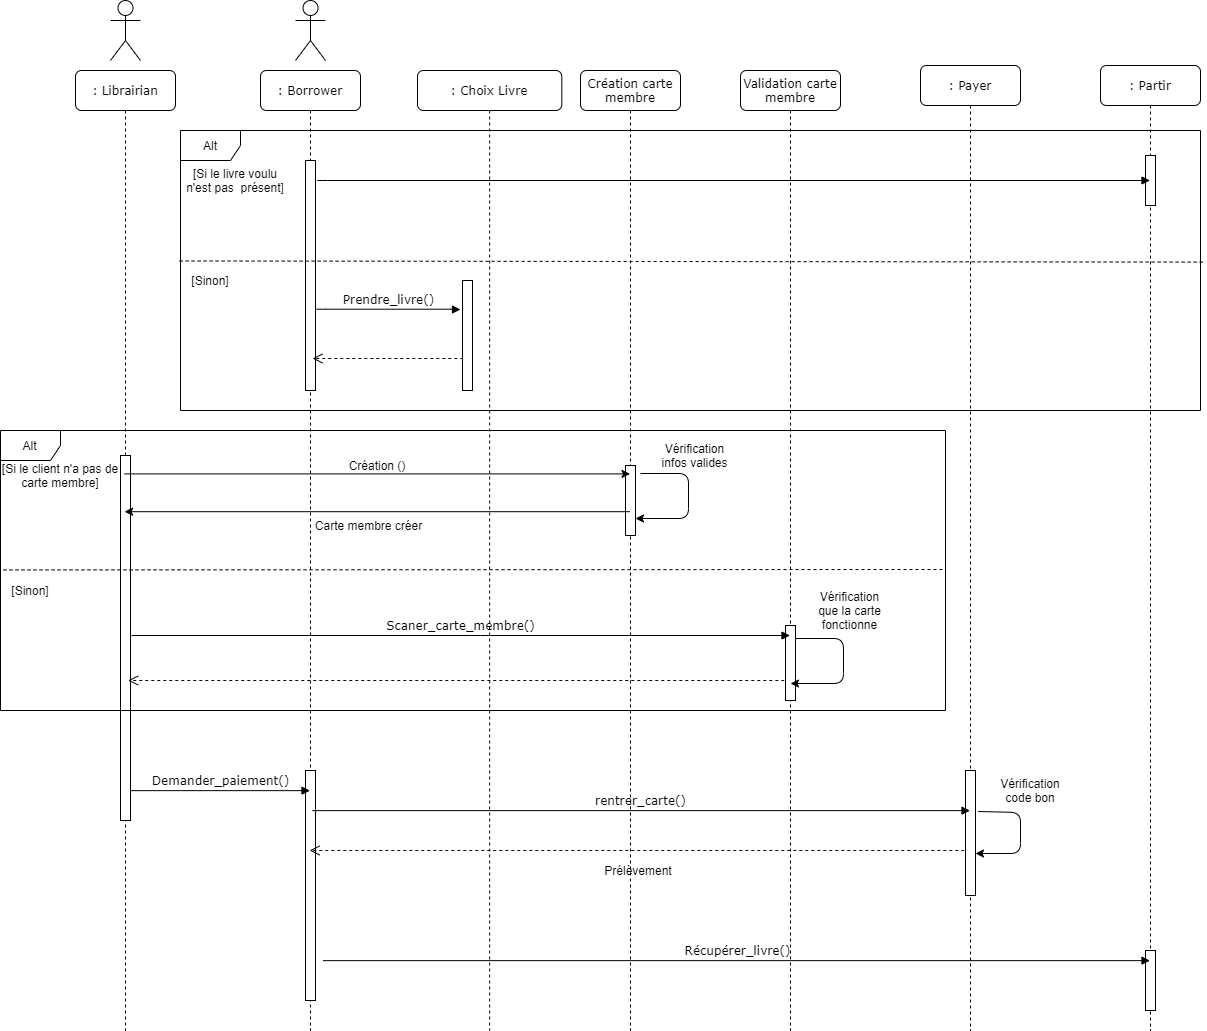

The diagram above was exported from draw.io. Its source (the exported page's mxGraphModel, read from the mxfile embedded in the PNG):
<mxGraphModel dx="2919" dy="1197" grid="1" gridSize="10" guides="1" tooltips="1" connect="1" arrows="1" fold="1" page="1" pageScale="1" pageWidth="583" pageHeight="827" math="0" shadow="0">
  <root>
    <mxCell id="0" />
    <mxCell id="1" parent="0" />
    <mxCell id="sLJbbiWrvbBT7OwdCZ5v-8" value=": Borrower" style="shape=umlLifeline;perimeter=lifelinePerimeter;whiteSpace=wrap;html=1;container=1;collapsible=0;recursiveResize=0;outlineConnect=0;rounded=1;shadow=0;comic=0;labelBackgroundColor=none;strokeWidth=1;fontFamily=Verdana;fontSize=12;align=center;" vertex="1" parent="1">
      <mxGeometry x="-70" y="390" width="100" height="960" as="geometry" />
    </mxCell>
    <mxCell id="sLJbbiWrvbBT7OwdCZ5v-9" value="" style="html=1;points=[];perimeter=orthogonalPerimeter;rounded=0;shadow=0;comic=0;labelBackgroundColor=none;strokeWidth=1;fontFamily=Verdana;fontSize=12;align=center;" vertex="1" parent="sLJbbiWrvbBT7OwdCZ5v-8">
      <mxGeometry x="45" y="90" width="10" height="230" as="geometry" />
    </mxCell>
    <mxCell id="sLJbbiWrvbBT7OwdCZ5v-98" value="" style="html=1;points=[];perimeter=orthogonalPerimeter;rounded=0;shadow=0;comic=0;labelBackgroundColor=none;strokeWidth=1;fontFamily=Verdana;fontSize=12;align=center;" vertex="1" parent="sLJbbiWrvbBT7OwdCZ5v-8">
      <mxGeometry x="45" y="700" width="10" height="230" as="geometry" />
    </mxCell>
    <mxCell id="sLJbbiWrvbBT7OwdCZ5v-10" value="Prendre_livre()" style="html=1;verticalAlign=bottom;endArrow=block;labelBackgroundColor=none;fontFamily=Verdana;fontSize=12;edgeStyle=elbowEdgeStyle;elbow=vertical;" edge="1" parent="1">
      <mxGeometry relative="1" as="geometry">
        <mxPoint x="-15" y="629" as="sourcePoint" />
        <mxPoint x="130" y="629" as="targetPoint" />
      </mxGeometry>
    </mxCell>
    <mxCell id="sLJbbiWrvbBT7OwdCZ5v-12" value="" style="shape=umlActor;verticalLabelPosition=bottom;verticalAlign=top;html=1;outlineConnect=0;" vertex="1" parent="1">
      <mxGeometry x="-35" y="320" width="30" height="60" as="geometry" />
    </mxCell>
    <mxCell id="sLJbbiWrvbBT7OwdCZ5v-15" value=": Choix Livre" style="shape=umlLifeline;perimeter=lifelinePerimeter;whiteSpace=wrap;html=1;container=1;collapsible=0;recursiveResize=0;outlineConnect=0;rounded=1;shadow=0;comic=0;labelBackgroundColor=none;strokeWidth=1;fontFamily=Verdana;fontSize=12;align=center;" vertex="1" parent="1">
      <mxGeometry x="87" y="390" width="144.33" height="960" as="geometry" />
    </mxCell>
    <mxCell id="sLJbbiWrvbBT7OwdCZ5v-29" value="" style="html=1;points=[];perimeter=orthogonalPerimeter;rounded=0;shadow=0;comic=0;labelBackgroundColor=none;strokeWidth=1;fontFamily=Verdana;fontSize=12;align=center;" vertex="1" parent="sLJbbiWrvbBT7OwdCZ5v-15">
      <mxGeometry x="45" y="210" width="10" height="110" as="geometry" />
    </mxCell>
    <mxCell id="sLJbbiWrvbBT7OwdCZ5v-30" value="" style="html=1;verticalAlign=bottom;endArrow=open;dashed=1;endSize=8;labelBackgroundColor=none;fontFamily=Verdana;fontSize=12;edgeStyle=elbowEdgeStyle;elbow=vertical;" edge="1" parent="1">
      <mxGeometry relative="1" as="geometry">
        <mxPoint x="-18" y="678" as="targetPoint" />
        <Array as="points">
          <mxPoint x="77.5" y="678" />
          <mxPoint x="107.5" y="678" />
        </Array>
        <mxPoint x="132.5" y="678.4999999999998" as="sourcePoint" />
      </mxGeometry>
    </mxCell>
    <mxCell id="sLJbbiWrvbBT7OwdCZ5v-33" value=": Partir" style="shape=umlLifeline;perimeter=lifelinePerimeter;whiteSpace=wrap;html=1;container=1;collapsible=0;recursiveResize=0;outlineConnect=0;rounded=1;shadow=0;comic=0;labelBackgroundColor=none;strokeWidth=1;fontFamily=Verdana;fontSize=12;align=center;" vertex="1" parent="1">
      <mxGeometry x="770" y="385" width="100" height="965" as="geometry" />
    </mxCell>
    <mxCell id="sLJbbiWrvbBT7OwdCZ5v-36" value="" style="html=1;points=[];perimeter=orthogonalPerimeter;rounded=0;shadow=0;comic=0;labelBackgroundColor=none;strokeWidth=1;fontFamily=Verdana;fontSize=12;align=center;" vertex="1" parent="sLJbbiWrvbBT7OwdCZ5v-33">
      <mxGeometry x="45" y="90" width="10" height="50" as="geometry" />
    </mxCell>
    <mxCell id="sLJbbiWrvbBT7OwdCZ5v-114" value="" style="html=1;points=[];perimeter=orthogonalPerimeter;rounded=0;shadow=0;comic=0;labelBackgroundColor=none;strokeWidth=1;fontFamily=Verdana;fontSize=12;align=center;" vertex="1" parent="sLJbbiWrvbBT7OwdCZ5v-33">
      <mxGeometry x="45" y="885" width="10" height="60" as="geometry" />
    </mxCell>
    <mxCell id="sLJbbiWrvbBT7OwdCZ5v-41" value="[Si le livre voulu n'est pas&amp;nbsp; présent]" style="text;html=1;strokeColor=none;fillColor=none;align=center;verticalAlign=middle;whiteSpace=wrap;rounded=0;" vertex="1" parent="1">
      <mxGeometry x="-150" y="490" width="110" height="20" as="geometry" />
    </mxCell>
    <mxCell id="sLJbbiWrvbBT7OwdCZ5v-46" value="" style="endArrow=none;dashed=1;html=1;exitX=-0.001;exitY=0.466;exitDx=0;exitDy=0;exitPerimeter=0;entryX=1.004;entryY=0.47;entryDx=0;entryDy=0;entryPerimeter=0;" edge="1" parent="1" target="sLJbbiWrvbBT7OwdCZ5v-101">
      <mxGeometry width="50" height="50" relative="1" as="geometry">
        <mxPoint x="-150.8699999999999" y="580.48" as="sourcePoint" />
        <mxPoint x="990" y="580" as="targetPoint" />
      </mxGeometry>
    </mxCell>
    <mxCell id="sLJbbiWrvbBT7OwdCZ5v-47" value="" style="html=1;verticalAlign=bottom;endArrow=block;labelBackgroundColor=none;fontFamily=Verdana;fontSize=12;edgeStyle=elbowEdgeStyle;elbow=vertical;" edge="1" parent="1" target="sLJbbiWrvbBT7OwdCZ5v-33">
      <mxGeometry relative="1" as="geometry">
        <mxPoint x="-13" y="499.5" as="sourcePoint" />
        <mxPoint x="631.5" y="500" as="targetPoint" />
        <Array as="points">
          <mxPoint x="-28" y="500" />
        </Array>
      </mxGeometry>
    </mxCell>
    <mxCell id="sLJbbiWrvbBT7OwdCZ5v-49" value="[Sinon]" style="text;html=1;strokeColor=none;fillColor=none;align=center;verticalAlign=middle;whiteSpace=wrap;rounded=0;" vertex="1" parent="1">
      <mxGeometry x="-140" y="590" width="40" height="20" as="geometry" />
    </mxCell>
    <mxCell id="sLJbbiWrvbBT7OwdCZ5v-57" value="Création carte membre" style="shape=umlLifeline;perimeter=lifelinePerimeter;whiteSpace=wrap;html=1;container=1;collapsible=0;recursiveResize=0;outlineConnect=0;rounded=1;shadow=0;comic=0;labelBackgroundColor=none;strokeWidth=1;fontFamily=Verdana;fontSize=12;align=center;" vertex="1" parent="1">
      <mxGeometry x="250" y="390" width="100" height="960" as="geometry" />
    </mxCell>
    <mxCell id="sLJbbiWrvbBT7OwdCZ5v-58" value="" style="html=1;points=[];perimeter=orthogonalPerimeter;rounded=0;shadow=0;comic=0;labelBackgroundColor=none;strokeWidth=1;fontFamily=Verdana;fontSize=12;align=center;" vertex="1" parent="sLJbbiWrvbBT7OwdCZ5v-57">
      <mxGeometry x="45" y="395" width="10" height="70" as="geometry" />
    </mxCell>
    <mxCell id="sLJbbiWrvbBT7OwdCZ5v-59" value="Validation carte membre" style="shape=umlLifeline;perimeter=lifelinePerimeter;whiteSpace=wrap;html=1;container=1;collapsible=0;recursiveResize=0;outlineConnect=0;rounded=1;shadow=0;comic=0;labelBackgroundColor=none;strokeWidth=1;fontFamily=Verdana;fontSize=12;align=center;" vertex="1" parent="1">
      <mxGeometry x="410" y="390" width="100" height="960" as="geometry" />
    </mxCell>
    <mxCell id="sLJbbiWrvbBT7OwdCZ5v-60" value="" style="html=1;points=[];perimeter=orthogonalPerimeter;rounded=0;shadow=0;comic=0;labelBackgroundColor=none;strokeWidth=1;fontFamily=Verdana;fontSize=12;align=center;" vertex="1" parent="sLJbbiWrvbBT7OwdCZ5v-59">
      <mxGeometry x="45" y="555" width="10" height="75" as="geometry" />
    </mxCell>
    <mxCell id="sLJbbiWrvbBT7OwdCZ5v-69" value="" style="endArrow=classic;html=1;" edge="1" parent="1" target="sLJbbiWrvbBT7OwdCZ5v-58">
      <mxGeometry width="50" height="50" relative="1" as="geometry">
        <mxPoint x="310" y="793" as="sourcePoint" />
        <mxPoint x="310" y="838" as="targetPoint" />
        <Array as="points">
          <mxPoint x="358" y="793" />
          <mxPoint x="358" y="838" />
        </Array>
      </mxGeometry>
    </mxCell>
    <mxCell id="sLJbbiWrvbBT7OwdCZ5v-72" value="Vérification infos valides" style="text;html=1;strokeColor=none;fillColor=none;align=center;verticalAlign=middle;whiteSpace=wrap;rounded=0;" vertex="1" parent="1">
      <mxGeometry x="328" y="765" width="73" height="20" as="geometry" />
    </mxCell>
    <mxCell id="sLJbbiWrvbBT7OwdCZ5v-76" value="Scaner_carte_membre()" style="html=1;verticalAlign=bottom;endArrow=block;labelBackgroundColor=none;fontFamily=Verdana;fontSize=12;edgeStyle=elbowEdgeStyle;elbow=vertical;" edge="1" parent="1">
      <mxGeometry relative="1" as="geometry">
        <mxPoint x="-199" y="955" as="sourcePoint" />
        <mxPoint x="459.5" y="955" as="targetPoint" />
        <Array as="points">
          <mxPoint x="150" y="955" />
        </Array>
      </mxGeometry>
    </mxCell>
    <mxCell id="sLJbbiWrvbBT7OwdCZ5v-79" value="" style="shape=umlActor;verticalLabelPosition=bottom;verticalAlign=top;html=1;outlineConnect=0;" vertex="1" parent="1">
      <mxGeometry x="-220" y="320" width="30" height="60" as="geometry" />
    </mxCell>
    <mxCell id="sLJbbiWrvbBT7OwdCZ5v-80" value=": Librairian" style="shape=umlLifeline;perimeter=lifelinePerimeter;whiteSpace=wrap;html=1;container=1;collapsible=0;recursiveResize=0;outlineConnect=0;rounded=1;shadow=0;comic=0;labelBackgroundColor=none;strokeWidth=1;fontFamily=Verdana;fontSize=12;align=center;" vertex="1" parent="1">
      <mxGeometry x="-255" y="390" width="100" height="960" as="geometry" />
    </mxCell>
    <mxCell id="sLJbbiWrvbBT7OwdCZ5v-81" value="" style="html=1;points=[];perimeter=orthogonalPerimeter;rounded=0;shadow=0;comic=0;labelBackgroundColor=none;strokeWidth=1;fontFamily=Verdana;fontSize=12;align=center;" vertex="1" parent="sLJbbiWrvbBT7OwdCZ5v-80">
      <mxGeometry x="45" y="385" width="10" height="365" as="geometry" />
    </mxCell>
    <mxCell id="sLJbbiWrvbBT7OwdCZ5v-70" value="" style="endArrow=classic;html=1;" edge="1" parent="1" source="sLJbbiWrvbBT7OwdCZ5v-80">
      <mxGeometry width="50" height="50" relative="1" as="geometry">
        <mxPoint x="-13.870000000000175" y="794.8000000000002" as="sourcePoint" />
        <mxPoint x="299.5" y="793.4000000000001" as="targetPoint" />
      </mxGeometry>
    </mxCell>
    <mxCell id="sLJbbiWrvbBT7OwdCZ5v-73" value="" style="endArrow=classic;html=1;" edge="1" parent="1" target="sLJbbiWrvbBT7OwdCZ5v-80">
      <mxGeometry width="50" height="50" relative="1" as="geometry">
        <mxPoint x="299.5" y="831.2" as="sourcePoint" />
        <mxPoint x="-15.003333333333387" y="839" as="targetPoint" />
      </mxGeometry>
    </mxCell>
    <mxCell id="sLJbbiWrvbBT7OwdCZ5v-74" value="Carte membre créer" style="text;html=1;strokeColor=none;fillColor=none;align=center;verticalAlign=middle;whiteSpace=wrap;rounded=0;" vertex="1" parent="1">
      <mxGeometry x="-30" y="835" width="136.67" height="20" as="geometry" />
    </mxCell>
    <mxCell id="sLJbbiWrvbBT7OwdCZ5v-71" value="Création ()" style="text;html=1;strokeColor=none;fillColor=none;align=center;verticalAlign=middle;whiteSpace=wrap;rounded=0;" vertex="1" parent="1">
      <mxGeometry x="7.000000000000057" y="775" width="80" height="20" as="geometry" />
    </mxCell>
    <mxCell id="sLJbbiWrvbBT7OwdCZ5v-84" value="" style="endArrow=classic;html=1;" edge="1" parent="1">
      <mxGeometry width="50" height="50" relative="1" as="geometry">
        <mxPoint x="465" y="958" as="sourcePoint" />
        <mxPoint x="460" y="1003" as="targetPoint" />
        <Array as="points">
          <mxPoint x="513" y="958" />
          <mxPoint x="513" y="1003" />
        </Array>
      </mxGeometry>
    </mxCell>
    <mxCell id="sLJbbiWrvbBT7OwdCZ5v-85" value="Vérification que la carte fonctionne" style="text;html=1;strokeColor=none;fillColor=none;align=center;verticalAlign=middle;whiteSpace=wrap;rounded=0;" vertex="1" parent="1">
      <mxGeometry x="483" y="920" width="73" height="20" as="geometry" />
    </mxCell>
    <mxCell id="sLJbbiWrvbBT7OwdCZ5v-92" value="" style="html=1;verticalAlign=bottom;endArrow=open;dashed=1;endSize=8;labelBackgroundColor=none;fontFamily=Verdana;fontSize=12;edgeStyle=elbowEdgeStyle;elbow=vertical;" edge="1" parent="1">
      <mxGeometry relative="1" as="geometry">
        <mxPoint x="-202.5" y="1000" as="targetPoint" />
        <Array as="points">
          <mxPoint x="398.5" y="1000" />
          <mxPoint x="428.5" y="1000" />
        </Array>
        <mxPoint x="453.5" y="1000.4999999999998" as="sourcePoint" />
      </mxGeometry>
    </mxCell>
    <mxCell id="sLJbbiWrvbBT7OwdCZ5v-94" value="" style="endArrow=none;dashed=1;html=1;exitX=-0.001;exitY=0.466;exitDx=0;exitDy=0;exitPerimeter=0;" edge="1" parent="1">
      <mxGeometry width="50" height="50" relative="1" as="geometry">
        <mxPoint x="-327" y="889.44" as="sourcePoint" />
        <mxPoint x="613" y="889" as="targetPoint" />
      </mxGeometry>
    </mxCell>
    <mxCell id="sLJbbiWrvbBT7OwdCZ5v-95" value="[Si le client n'a pas de carte membre]" style="text;html=1;strokeColor=none;fillColor=none;align=center;verticalAlign=middle;whiteSpace=wrap;rounded=0;" vertex="1" parent="1">
      <mxGeometry x="-330" y="785" width="120" height="20" as="geometry" />
    </mxCell>
    <mxCell id="sLJbbiWrvbBT7OwdCZ5v-96" value="[Sinon]" style="text;html=1;strokeColor=none;fillColor=none;align=center;verticalAlign=middle;whiteSpace=wrap;rounded=0;" vertex="1" parent="1">
      <mxGeometry x="-320" y="900" width="40" height="20" as="geometry" />
    </mxCell>
    <mxCell id="sLJbbiWrvbBT7OwdCZ5v-97" value="Alt" style="shape=umlFrame;whiteSpace=wrap;html=1;" vertex="1" parent="1">
      <mxGeometry x="-330" y="750" width="945" height="280" as="geometry" />
    </mxCell>
    <mxCell id="sLJbbiWrvbBT7OwdCZ5v-99" value=": Payer" style="shape=umlLifeline;perimeter=lifelinePerimeter;whiteSpace=wrap;html=1;container=1;collapsible=0;recursiveResize=0;outlineConnect=0;rounded=1;shadow=0;comic=0;labelBackgroundColor=none;strokeWidth=1;fontFamily=Verdana;fontSize=12;align=center;" vertex="1" parent="1">
      <mxGeometry x="590" y="385" width="100" height="965" as="geometry" />
    </mxCell>
    <mxCell id="sLJbbiWrvbBT7OwdCZ5v-105" value="" style="html=1;points=[];perimeter=orthogonalPerimeter;rounded=0;shadow=0;comic=0;labelBackgroundColor=none;strokeWidth=1;fontFamily=Verdana;fontSize=12;align=center;" vertex="1" parent="sLJbbiWrvbBT7OwdCZ5v-99">
      <mxGeometry x="45" y="705" width="10" height="125" as="geometry" />
    </mxCell>
    <mxCell id="sLJbbiWrvbBT7OwdCZ5v-109" value="" style="endArrow=classic;html=1;exitX=1.259;exitY=0.328;exitDx=0;exitDy=0;exitPerimeter=0;" edge="1" parent="sLJbbiWrvbBT7OwdCZ5v-99" source="sLJbbiWrvbBT7OwdCZ5v-105" target="sLJbbiWrvbBT7OwdCZ5v-105">
      <mxGeometry width="50" height="50" relative="1" as="geometry">
        <mxPoint x="-360" y="455" as="sourcePoint" />
        <mxPoint x="55" y="784" as="targetPoint" />
        <Array as="points">
          <mxPoint x="100" y="747" />
          <mxPoint x="100" y="788" />
        </Array>
      </mxGeometry>
    </mxCell>
    <mxCell id="sLJbbiWrvbBT7OwdCZ5v-101" value="Alt" style="shape=umlFrame;whiteSpace=wrap;html=1;" vertex="1" parent="1">
      <mxGeometry x="-150" y="450" width="1020" height="280" as="geometry" />
    </mxCell>
    <mxCell id="sLJbbiWrvbBT7OwdCZ5v-104" value="Demander_paiement()" style="html=1;verticalAlign=bottom;endArrow=block;labelBackgroundColor=none;fontFamily=Verdana;fontSize=12;edgeStyle=elbowEdgeStyle;elbow=vertical;" edge="1" parent="1" target="sLJbbiWrvbBT7OwdCZ5v-8">
      <mxGeometry relative="1" as="geometry">
        <mxPoint x="-200" y="1110" as="sourcePoint" />
        <mxPoint x="100" y="1110" as="targetPoint" />
      </mxGeometry>
    </mxCell>
    <mxCell id="sLJbbiWrvbBT7OwdCZ5v-106" value="rentrer_carte()" style="html=1;verticalAlign=bottom;endArrow=block;labelBackgroundColor=none;fontFamily=Verdana;fontSize=12;edgeStyle=elbowEdgeStyle;elbow=vertical;" edge="1" parent="1" target="sLJbbiWrvbBT7OwdCZ5v-99">
      <mxGeometry relative="1" as="geometry">
        <mxPoint x="-18" y="1130" as="sourcePoint" />
        <mxPoint x="282" y="1130" as="targetPoint" />
      </mxGeometry>
    </mxCell>
    <mxCell id="sLJbbiWrvbBT7OwdCZ5v-110" value="" style="html=1;verticalAlign=bottom;endArrow=open;dashed=1;endSize=8;labelBackgroundColor=none;fontFamily=Verdana;fontSize=12;edgeStyle=elbowEdgeStyle;elbow=vertical;" edge="1" parent="1" target="sLJbbiWrvbBT7OwdCZ5v-8">
      <mxGeometry relative="1" as="geometry">
        <mxPoint x="483" y="1170" as="targetPoint" />
        <Array as="points">
          <mxPoint x="578.5" y="1170" />
          <mxPoint x="608.5" y="1170" />
        </Array>
        <mxPoint x="633.4999999999995" y="1170.4999999999998" as="sourcePoint" />
      </mxGeometry>
    </mxCell>
    <mxCell id="sLJbbiWrvbBT7OwdCZ5v-111" value="Vérification code bon" style="text;html=1;strokeColor=none;fillColor=none;align=center;verticalAlign=middle;whiteSpace=wrap;rounded=0;" vertex="1" parent="1">
      <mxGeometry x="660" y="1100" width="80" height="20" as="geometry" />
    </mxCell>
    <mxCell id="sLJbbiWrvbBT7OwdCZ5v-112" value="Prélèvement" style="text;html=1;strokeColor=none;fillColor=none;align=center;verticalAlign=middle;whiteSpace=wrap;rounded=0;" vertex="1" parent="1">
      <mxGeometry x="288" y="1180" width="40" height="20" as="geometry" />
    </mxCell>
    <mxCell id="sLJbbiWrvbBT7OwdCZ5v-115" value="Récupérer_livre()" style="html=1;verticalAlign=bottom;endArrow=block;labelBackgroundColor=none;fontFamily=Verdana;fontSize=12;edgeStyle=elbowEdgeStyle;elbow=vertical;" edge="1" parent="1" target="sLJbbiWrvbBT7OwdCZ5v-33">
      <mxGeometry relative="1" as="geometry">
        <mxPoint x="-7.5" y="1280" as="sourcePoint" />
        <mxPoint x="292.5" y="1280" as="targetPoint" />
      </mxGeometry>
    </mxCell>
  </root>
</mxGraphModel>